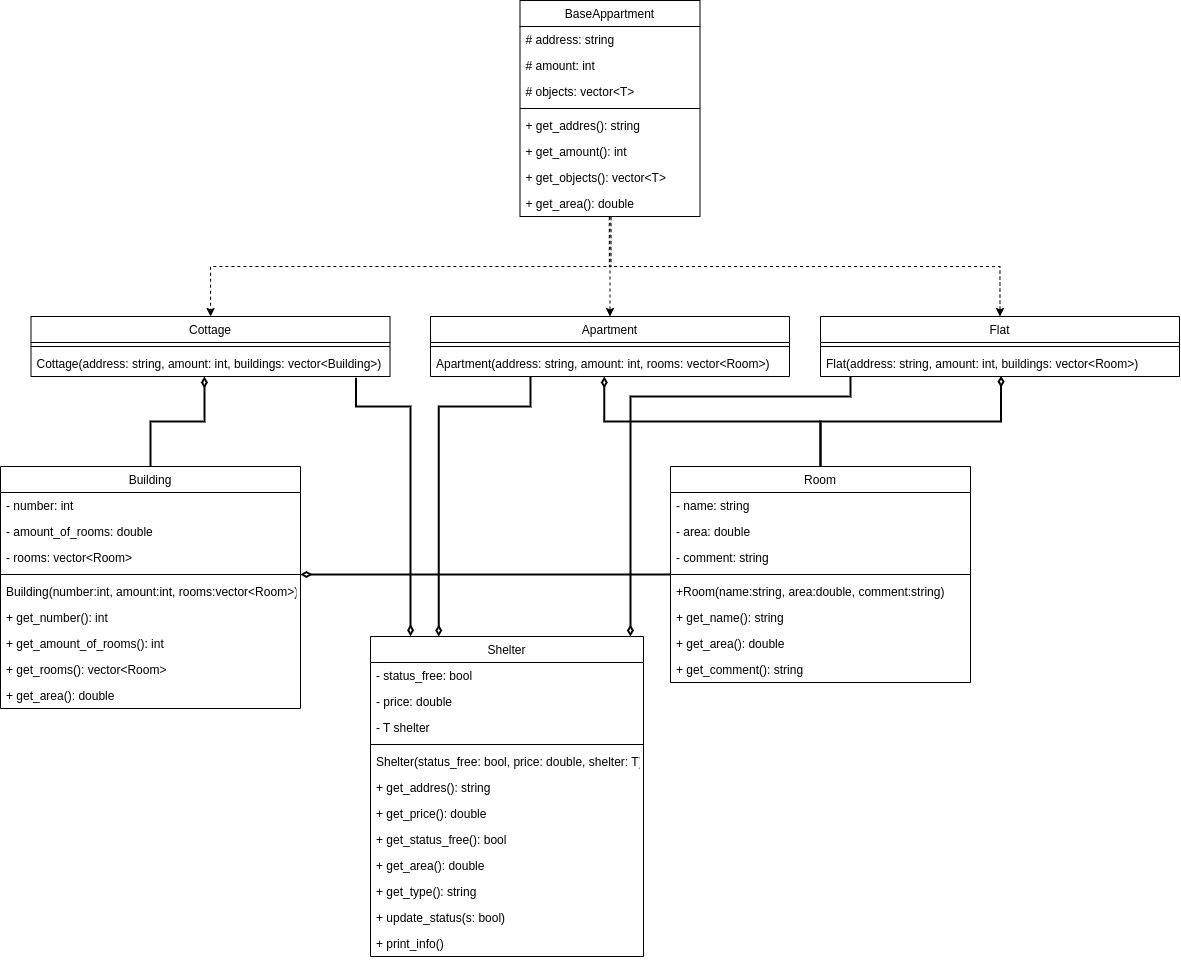

The diagram above was exported from draw.io. Its source (the exported page's mxGraphModel, read from the mxfile embedded in the PNG):
<mxGraphModel dx="2117" dy="1192" grid="1" gridSize="10" guides="1" tooltips="1" connect="1" arrows="1" fold="1" page="1" pageScale="1" pageWidth="827" pageHeight="1169" math="0" shadow="0">
  <root>
    <mxCell id="WIyWlLk6GJQsqaUBKTNV-0" />
    <mxCell id="WIyWlLk6GJQsqaUBKTNV-1" parent="WIyWlLk6GJQsqaUBKTNV-0" />
    <mxCell id="IA7RH_aB_6xOLkO7SjnA-52" style="edgeStyle=orthogonalEdgeStyle;rounded=0;orthogonalLoop=1;jettySize=auto;html=1;strokeWidth=2;startArrow=none;startFill=0;endArrow=diamondThin;endFill=0;startSize=6;" edge="1" parent="WIyWlLk6GJQsqaUBKTNV-1" source="zkfFHV4jXpPFQw0GAbJ--6">
      <mxGeometry relative="1" as="geometry">
        <mxPoint x="620.0000000000002" y="717.9999999999998" as="targetPoint" />
      </mxGeometry>
    </mxCell>
    <mxCell id="IA7RH_aB_6xOLkO7SjnA-54" style="edgeStyle=orthogonalEdgeStyle;rounded=0;orthogonalLoop=1;jettySize=auto;html=1;entryX=0.484;entryY=1;entryDx=0;entryDy=0;entryPerimeter=0;strokeWidth=2;startArrow=none;startFill=0;endArrow=diamondThin;endFill=0;startSize=6;" edge="1" parent="WIyWlLk6GJQsqaUBKTNV-1" source="zkfFHV4jXpPFQw0GAbJ--6" target="IA7RH_aB_6xOLkO7SjnA-42">
      <mxGeometry relative="1" as="geometry" />
    </mxCell>
    <mxCell id="IA7RH_aB_6xOLkO7SjnA-55" style="edgeStyle=orthogonalEdgeStyle;rounded=0;orthogonalLoop=1;jettySize=auto;html=1;entryX=0.503;entryY=0.969;entryDx=0;entryDy=0;entryPerimeter=0;strokeWidth=2;startArrow=none;startFill=0;endArrow=diamondThin;endFill=0;startSize=6;" edge="1" parent="WIyWlLk6GJQsqaUBKTNV-1" source="zkfFHV4jXpPFQw0GAbJ--6" target="IA7RH_aB_6xOLkO7SjnA-45">
      <mxGeometry relative="1" as="geometry" />
    </mxCell>
    <mxCell id="zkfFHV4jXpPFQw0GAbJ--6" value="Room" style="swimlane;fontStyle=0;align=center;verticalAlign=top;childLayout=stackLayout;horizontal=1;startSize=26;horizontalStack=0;resizeParent=1;resizeLast=0;collapsible=1;marginBottom=0;rounded=0;shadow=0;strokeWidth=1;" parent="WIyWlLk6GJQsqaUBKTNV-1" vertex="1">
      <mxGeometry x="990" y="610" width="300" height="216" as="geometry">
        <mxRectangle x="130" y="380" width="160" height="26" as="alternateBounds" />
      </mxGeometry>
    </mxCell>
    <mxCell id="zkfFHV4jXpPFQw0GAbJ--7" value="- name: string" style="text;align=left;verticalAlign=top;spacingLeft=4;spacingRight=4;overflow=hidden;rotatable=0;points=[[0,0.5],[1,0.5]];portConstraint=eastwest;" parent="zkfFHV4jXpPFQw0GAbJ--6" vertex="1">
      <mxGeometry y="26" width="300" height="26" as="geometry" />
    </mxCell>
    <mxCell id="zkfFHV4jXpPFQw0GAbJ--8" value="- area: double&#10;" style="text;align=left;verticalAlign=top;spacingLeft=4;spacingRight=4;overflow=hidden;rotatable=0;points=[[0,0.5],[1,0.5]];portConstraint=eastwest;rounded=0;shadow=0;html=0;" parent="zkfFHV4jXpPFQw0GAbJ--6" vertex="1">
      <mxGeometry y="52" width="300" height="26" as="geometry" />
    </mxCell>
    <mxCell id="zkfFHV4jXpPFQw0GAbJ--10" value="- comment: string" style="text;align=left;verticalAlign=top;spacingLeft=4;spacingRight=4;overflow=hidden;rotatable=0;points=[[0,0.5],[1,0.5]];portConstraint=eastwest;fontStyle=0" parent="zkfFHV4jXpPFQw0GAbJ--6" vertex="1">
      <mxGeometry y="78" width="300" height="26" as="geometry" />
    </mxCell>
    <mxCell id="zkfFHV4jXpPFQw0GAbJ--9" value="" style="line;html=1;strokeWidth=1;align=left;verticalAlign=middle;spacingTop=-1;spacingLeft=3;spacingRight=3;rotatable=0;labelPosition=right;points=[];portConstraint=eastwest;" parent="zkfFHV4jXpPFQw0GAbJ--6" vertex="1">
      <mxGeometry y="104" width="300" height="8" as="geometry" />
    </mxCell>
    <mxCell id="IA7RH_aB_6xOLkO7SjnA-37" value="+Room(name:string, area:double, comment:string)" style="text;align=left;verticalAlign=top;spacingLeft=4;spacingRight=4;overflow=hidden;rotatable=0;points=[[0,0.5],[1,0.5]];portConstraint=eastwest;" vertex="1" parent="zkfFHV4jXpPFQw0GAbJ--6">
      <mxGeometry y="112" width="300" height="26" as="geometry" />
    </mxCell>
    <mxCell id="zkfFHV4jXpPFQw0GAbJ--11" value="+ get_name(): string" style="text;align=left;verticalAlign=top;spacingLeft=4;spacingRight=4;overflow=hidden;rotatable=0;points=[[0,0.5],[1,0.5]];portConstraint=eastwest;" parent="zkfFHV4jXpPFQw0GAbJ--6" vertex="1">
      <mxGeometry y="138" width="300" height="26" as="geometry" />
    </mxCell>
    <mxCell id="IA7RH_aB_6xOLkO7SjnA-7" value="+ get_area(): double" style="text;align=left;verticalAlign=top;spacingLeft=4;spacingRight=4;overflow=hidden;rotatable=0;points=[[0,0.5],[1,0.5]];portConstraint=eastwest;" vertex="1" parent="zkfFHV4jXpPFQw0GAbJ--6">
      <mxGeometry y="164" width="300" height="26" as="geometry" />
    </mxCell>
    <mxCell id="IA7RH_aB_6xOLkO7SjnA-8" value="+ get_comment(): string" style="text;align=left;verticalAlign=top;spacingLeft=4;spacingRight=4;overflow=hidden;rotatable=0;points=[[0,0.5],[1,0.5]];portConstraint=eastwest;" vertex="1" parent="zkfFHV4jXpPFQw0GAbJ--6">
      <mxGeometry y="190" width="300" height="26" as="geometry" />
    </mxCell>
    <mxCell id="IA7RH_aB_6xOLkO7SjnA-53" style="edgeStyle=orthogonalEdgeStyle;orthogonalLoop=1;jettySize=auto;html=1;entryX=0.483;entryY=1;entryDx=0;entryDy=0;entryPerimeter=0;strokeWidth=2;startArrow=none;startFill=0;endArrow=diamondThin;endFill=0;startSize=6;jumpSize=6;shadow=0;rounded=0;" edge="1" parent="WIyWlLk6GJQsqaUBKTNV-1" source="IA7RH_aB_6xOLkO7SjnA-9" target="IA7RH_aB_6xOLkO7SjnA-39">
      <mxGeometry relative="1" as="geometry" />
    </mxCell>
    <mxCell id="IA7RH_aB_6xOLkO7SjnA-9" value="Building" style="swimlane;fontStyle=0;align=center;verticalAlign=top;childLayout=stackLayout;horizontal=1;startSize=26;horizontalStack=0;resizeParent=1;resizeLast=0;collapsible=1;marginBottom=0;rounded=0;shadow=0;strokeWidth=1;" vertex="1" parent="WIyWlLk6GJQsqaUBKTNV-1">
      <mxGeometry x="320" y="610" width="300" height="242" as="geometry">
        <mxRectangle x="130" y="380" width="160" height="26" as="alternateBounds" />
      </mxGeometry>
    </mxCell>
    <mxCell id="IA7RH_aB_6xOLkO7SjnA-10" value="- number: int" style="text;align=left;verticalAlign=top;spacingLeft=4;spacingRight=4;overflow=hidden;rotatable=0;points=[[0,0.5],[1,0.5]];portConstraint=eastwest;" vertex="1" parent="IA7RH_aB_6xOLkO7SjnA-9">
      <mxGeometry y="26" width="300" height="26" as="geometry" />
    </mxCell>
    <mxCell id="IA7RH_aB_6xOLkO7SjnA-11" value="- amount_of_rooms: double&#10;" style="text;align=left;verticalAlign=top;spacingLeft=4;spacingRight=4;overflow=hidden;rotatable=0;points=[[0,0.5],[1,0.5]];portConstraint=eastwest;rounded=0;shadow=0;html=0;" vertex="1" parent="IA7RH_aB_6xOLkO7SjnA-9">
      <mxGeometry y="52" width="300" height="26" as="geometry" />
    </mxCell>
    <mxCell id="IA7RH_aB_6xOLkO7SjnA-12" value="- rooms: vector&lt;Room&gt;" style="text;align=left;verticalAlign=top;spacingLeft=4;spacingRight=4;overflow=hidden;rotatable=0;points=[[0,0.5],[1,0.5]];portConstraint=eastwest;fontStyle=0" vertex="1" parent="IA7RH_aB_6xOLkO7SjnA-9">
      <mxGeometry y="78" width="300" height="26" as="geometry" />
    </mxCell>
    <mxCell id="IA7RH_aB_6xOLkO7SjnA-13" value="" style="line;html=1;strokeWidth=1;align=left;verticalAlign=middle;spacingTop=-1;spacingLeft=3;spacingRight=3;rotatable=0;labelPosition=right;points=[];portConstraint=eastwest;" vertex="1" parent="IA7RH_aB_6xOLkO7SjnA-9">
      <mxGeometry y="104" width="300" height="8" as="geometry" />
    </mxCell>
    <mxCell id="IA7RH_aB_6xOLkO7SjnA-38" value="Building(number:int, amount:int, rooms:vector&lt;Room&gt;)" style="text;align=left;verticalAlign=top;spacingLeft=4;spacingRight=4;overflow=hidden;rotatable=0;points=[[0,0.5],[1,0.5]];portConstraint=eastwest;" vertex="1" parent="IA7RH_aB_6xOLkO7SjnA-9">
      <mxGeometry y="112" width="300" height="26" as="geometry" />
    </mxCell>
    <mxCell id="IA7RH_aB_6xOLkO7SjnA-14" value="+ get_number(): int" style="text;align=left;verticalAlign=top;spacingLeft=4;spacingRight=4;overflow=hidden;rotatable=0;points=[[0,0.5],[1,0.5]];portConstraint=eastwest;" vertex="1" parent="IA7RH_aB_6xOLkO7SjnA-9">
      <mxGeometry y="138" width="300" height="26" as="geometry" />
    </mxCell>
    <mxCell id="IA7RH_aB_6xOLkO7SjnA-15" value="+ get_amount_of_rooms(): int" style="text;align=left;verticalAlign=top;spacingLeft=4;spacingRight=4;overflow=hidden;rotatable=0;points=[[0,0.5],[1,0.5]];portConstraint=eastwest;" vertex="1" parent="IA7RH_aB_6xOLkO7SjnA-9">
      <mxGeometry y="164" width="300" height="26" as="geometry" />
    </mxCell>
    <mxCell id="IA7RH_aB_6xOLkO7SjnA-16" value="+ get_rooms(): vector&lt;Room&gt;" style="text;align=left;verticalAlign=top;spacingLeft=4;spacingRight=4;overflow=hidden;rotatable=0;points=[[0,0.5],[1,0.5]];portConstraint=eastwest;" vertex="1" parent="IA7RH_aB_6xOLkO7SjnA-9">
      <mxGeometry y="190" width="300" height="26" as="geometry" />
    </mxCell>
    <mxCell id="IA7RH_aB_6xOLkO7SjnA-17" value="+ get_area(): double" style="text;align=left;verticalAlign=top;spacingLeft=4;spacingRight=4;overflow=hidden;rotatable=0;points=[[0,0.5],[1,0.5]];portConstraint=eastwest;" vertex="1" parent="IA7RH_aB_6xOLkO7SjnA-9">
      <mxGeometry y="216" width="300" height="26" as="geometry" />
    </mxCell>
    <mxCell id="IA7RH_aB_6xOLkO7SjnA-47" style="edgeStyle=orthogonalEdgeStyle;rounded=0;orthogonalLoop=1;jettySize=auto;html=1;dashed=1;" edge="1" parent="WIyWlLk6GJQsqaUBKTNV-1" source="IA7RH_aB_6xOLkO7SjnA-18" target="IA7RH_aB_6xOLkO7SjnA-40">
      <mxGeometry relative="1" as="geometry" />
    </mxCell>
    <mxCell id="IA7RH_aB_6xOLkO7SjnA-48" style="edgeStyle=orthogonalEdgeStyle;rounded=0;orthogonalLoop=1;jettySize=auto;html=1;dashed=1;exitX=0.506;exitY=1.026;exitDx=0;exitDy=0;exitPerimeter=0;" edge="1" parent="WIyWlLk6GJQsqaUBKTNV-1" source="IA7RH_aB_6xOLkO7SjnA-26" target="IA7RH_aB_6xOLkO7SjnA-28">
      <mxGeometry relative="1" as="geometry" />
    </mxCell>
    <mxCell id="IA7RH_aB_6xOLkO7SjnA-49" style="edgeStyle=orthogonalEdgeStyle;rounded=0;orthogonalLoop=1;jettySize=auto;html=1;entryX=0.5;entryY=0;entryDx=0;entryDy=0;dashed=1;exitX=0.496;exitY=1.026;exitDx=0;exitDy=0;exitPerimeter=0;" edge="1" parent="WIyWlLk6GJQsqaUBKTNV-1" source="IA7RH_aB_6xOLkO7SjnA-26" target="IA7RH_aB_6xOLkO7SjnA-43">
      <mxGeometry relative="1" as="geometry" />
    </mxCell>
    <mxCell id="IA7RH_aB_6xOLkO7SjnA-18" value="BaseAppartment" style="swimlane;fontStyle=0;align=center;verticalAlign=top;childLayout=stackLayout;horizontal=1;startSize=26;horizontalStack=0;resizeParent=1;resizeLast=0;collapsible=1;marginBottom=0;rounded=0;shadow=0;strokeWidth=1;" vertex="1" parent="WIyWlLk6GJQsqaUBKTNV-1">
      <mxGeometry x="839.5" y="144" width="180" height="216" as="geometry">
        <mxRectangle x="130" y="380" width="160" height="26" as="alternateBounds" />
      </mxGeometry>
    </mxCell>
    <mxCell id="IA7RH_aB_6xOLkO7SjnA-19" value="# address: string" style="text;align=left;verticalAlign=top;spacingLeft=4;spacingRight=4;overflow=hidden;rotatable=0;points=[[0,0.5],[1,0.5]];portConstraint=eastwest;" vertex="1" parent="IA7RH_aB_6xOLkO7SjnA-18">
      <mxGeometry y="26" width="180" height="26" as="geometry" />
    </mxCell>
    <mxCell id="IA7RH_aB_6xOLkO7SjnA-20" value="# amount: int&#10;" style="text;align=left;verticalAlign=top;spacingLeft=4;spacingRight=4;overflow=hidden;rotatable=0;points=[[0,0.5],[1,0.5]];portConstraint=eastwest;rounded=0;shadow=0;html=0;" vertex="1" parent="IA7RH_aB_6xOLkO7SjnA-18">
      <mxGeometry y="52" width="180" height="26" as="geometry" />
    </mxCell>
    <mxCell id="IA7RH_aB_6xOLkO7SjnA-21" value="# objects: vector&lt;T&gt;" style="text;align=left;verticalAlign=top;spacingLeft=4;spacingRight=4;overflow=hidden;rotatable=0;points=[[0,0.5],[1,0.5]];portConstraint=eastwest;fontStyle=0" vertex="1" parent="IA7RH_aB_6xOLkO7SjnA-18">
      <mxGeometry y="78" width="180" height="26" as="geometry" />
    </mxCell>
    <mxCell id="IA7RH_aB_6xOLkO7SjnA-22" value="" style="line;html=1;strokeWidth=1;align=left;verticalAlign=middle;spacingTop=-1;spacingLeft=3;spacingRight=3;rotatable=0;labelPosition=right;points=[];portConstraint=eastwest;" vertex="1" parent="IA7RH_aB_6xOLkO7SjnA-18">
      <mxGeometry y="104" width="180" height="8" as="geometry" />
    </mxCell>
    <mxCell id="IA7RH_aB_6xOLkO7SjnA-23" value="+ get_addres(): string" style="text;align=left;verticalAlign=top;spacingLeft=4;spacingRight=4;overflow=hidden;rotatable=0;points=[[0,0.5],[1,0.5]];portConstraint=eastwest;" vertex="1" parent="IA7RH_aB_6xOLkO7SjnA-18">
      <mxGeometry y="112" width="180" height="26" as="geometry" />
    </mxCell>
    <mxCell id="IA7RH_aB_6xOLkO7SjnA-24" value="+ get_amount(): int" style="text;align=left;verticalAlign=top;spacingLeft=4;spacingRight=4;overflow=hidden;rotatable=0;points=[[0,0.5],[1,0.5]];portConstraint=eastwest;" vertex="1" parent="IA7RH_aB_6xOLkO7SjnA-18">
      <mxGeometry y="138" width="180" height="26" as="geometry" />
    </mxCell>
    <mxCell id="IA7RH_aB_6xOLkO7SjnA-25" value="+ get_objects(): vector&lt;T&gt;" style="text;align=left;verticalAlign=top;spacingLeft=4;spacingRight=4;overflow=hidden;rotatable=0;points=[[0,0.5],[1,0.5]];portConstraint=eastwest;" vertex="1" parent="IA7RH_aB_6xOLkO7SjnA-18">
      <mxGeometry y="164" width="180" height="26" as="geometry" />
    </mxCell>
    <mxCell id="IA7RH_aB_6xOLkO7SjnA-26" value="+ get_area(): double" style="text;align=left;verticalAlign=top;spacingLeft=4;spacingRight=4;overflow=hidden;rotatable=0;points=[[0,0.5],[1,0.5]];portConstraint=eastwest;" vertex="1" parent="IA7RH_aB_6xOLkO7SjnA-18">
      <mxGeometry y="190" width="180" height="26" as="geometry" />
    </mxCell>
    <mxCell id="IA7RH_aB_6xOLkO7SjnA-70" style="edgeStyle=orthogonalEdgeStyle;rounded=0;jumpSize=6;orthogonalLoop=1;jettySize=auto;html=1;shadow=0;strokeWidth=2;startArrow=none;startFill=0;endArrow=diamondThin;endFill=0;startSize=6;exitX=0.905;exitY=1.052;exitDx=0;exitDy=0;exitPerimeter=0;entryX=0.143;entryY=-0.001;entryDx=0;entryDy=0;entryPerimeter=0;" edge="1" parent="WIyWlLk6GJQsqaUBKTNV-1" source="IA7RH_aB_6xOLkO7SjnA-39" target="IA7RH_aB_6xOLkO7SjnA-56">
      <mxGeometry relative="1" as="geometry">
        <mxPoint x="730.0000000000002" y="770" as="targetPoint" />
        <Array as="points">
          <mxPoint x="675" y="550" />
          <mxPoint x="730" y="550" />
          <mxPoint x="730" y="780" />
        </Array>
      </mxGeometry>
    </mxCell>
    <mxCell id="IA7RH_aB_6xOLkO7SjnA-28" value="Cottage" style="swimlane;fontStyle=0;align=center;verticalAlign=top;childLayout=stackLayout;horizontal=1;startSize=26;horizontalStack=0;resizeParent=1;resizeLast=0;collapsible=1;marginBottom=0;rounded=0;shadow=0;strokeWidth=1;" vertex="1" parent="WIyWlLk6GJQsqaUBKTNV-1">
      <mxGeometry x="350.5" y="460" width="359" height="60" as="geometry">
        <mxRectangle x="130" y="380" width="160" height="26" as="alternateBounds" />
      </mxGeometry>
    </mxCell>
    <mxCell id="IA7RH_aB_6xOLkO7SjnA-32" value="" style="line;html=1;strokeWidth=1;align=left;verticalAlign=middle;spacingTop=-1;spacingLeft=3;spacingRight=3;rotatable=0;labelPosition=right;points=[];portConstraint=eastwest;" vertex="1" parent="IA7RH_aB_6xOLkO7SjnA-28">
      <mxGeometry y="26" width="359" height="8" as="geometry" />
    </mxCell>
    <mxCell id="IA7RH_aB_6xOLkO7SjnA-39" value="Cottage(address: string, amount: int, buildings: vector&lt;Building&gt;)" style="text;align=left;verticalAlign=top;spacingLeft=4;spacingRight=4;overflow=hidden;rotatable=0;points=[[0,0.5],[1,0.5]];portConstraint=eastwest;" vertex="1" parent="IA7RH_aB_6xOLkO7SjnA-28">
      <mxGeometry y="34" width="359" height="26" as="geometry" />
    </mxCell>
    <mxCell id="IA7RH_aB_6xOLkO7SjnA-71" style="edgeStyle=orthogonalEdgeStyle;rounded=0;jumpSize=6;orthogonalLoop=1;jettySize=auto;html=1;entryX=0.25;entryY=0;entryDx=0;entryDy=0;shadow=0;strokeWidth=2;startArrow=none;startFill=0;endArrow=diamondThin;endFill=0;startSize=6;" edge="1" parent="WIyWlLk6GJQsqaUBKTNV-1" source="IA7RH_aB_6xOLkO7SjnA-40" target="IA7RH_aB_6xOLkO7SjnA-56">
      <mxGeometry relative="1" as="geometry">
        <Array as="points">
          <mxPoint x="850" y="550" />
          <mxPoint x="758" y="550" />
        </Array>
      </mxGeometry>
    </mxCell>
    <mxCell id="IA7RH_aB_6xOLkO7SjnA-40" value="Apartment" style="swimlane;fontStyle=0;align=center;verticalAlign=top;childLayout=stackLayout;horizontal=1;startSize=26;horizontalStack=0;resizeParent=1;resizeLast=0;collapsible=1;marginBottom=0;rounded=0;shadow=0;strokeWidth=1;" vertex="1" parent="WIyWlLk6GJQsqaUBKTNV-1">
      <mxGeometry x="750" y="460" width="359" height="60" as="geometry">
        <mxRectangle x="130" y="380" width="160" height="26" as="alternateBounds" />
      </mxGeometry>
    </mxCell>
    <mxCell id="IA7RH_aB_6xOLkO7SjnA-41" value="" style="line;html=1;strokeWidth=1;align=left;verticalAlign=middle;spacingTop=-1;spacingLeft=3;spacingRight=3;rotatable=0;labelPosition=right;points=[];portConstraint=eastwest;" vertex="1" parent="IA7RH_aB_6xOLkO7SjnA-40">
      <mxGeometry y="26" width="359" height="8" as="geometry" />
    </mxCell>
    <mxCell id="IA7RH_aB_6xOLkO7SjnA-42" value="Apartment(address: string, amount: int, rooms: vector&lt;Room&gt;)" style="text;align=left;verticalAlign=top;spacingLeft=4;spacingRight=4;overflow=hidden;rotatable=0;points=[[0,0.5],[1,0.5]];portConstraint=eastwest;" vertex="1" parent="IA7RH_aB_6xOLkO7SjnA-40">
      <mxGeometry y="34" width="359" height="26" as="geometry" />
    </mxCell>
    <mxCell id="IA7RH_aB_6xOLkO7SjnA-72" style="edgeStyle=orthogonalEdgeStyle;rounded=0;jumpSize=6;orthogonalLoop=1;jettySize=auto;html=1;entryX=0.952;entryY=0;entryDx=0;entryDy=0;entryPerimeter=0;shadow=0;strokeWidth=2;startArrow=none;startFill=0;endArrow=diamondThin;endFill=0;startSize=6;" edge="1" parent="WIyWlLk6GJQsqaUBKTNV-1" source="IA7RH_aB_6xOLkO7SjnA-43" target="IA7RH_aB_6xOLkO7SjnA-56">
      <mxGeometry relative="1" as="geometry">
        <Array as="points">
          <mxPoint x="1170" y="540" />
          <mxPoint x="950" y="540" />
        </Array>
      </mxGeometry>
    </mxCell>
    <mxCell id="IA7RH_aB_6xOLkO7SjnA-43" value="Flat" style="swimlane;fontStyle=0;align=center;verticalAlign=top;childLayout=stackLayout;horizontal=1;startSize=26;horizontalStack=0;resizeParent=1;resizeLast=0;collapsible=1;marginBottom=0;rounded=0;shadow=0;strokeWidth=1;" vertex="1" parent="WIyWlLk6GJQsqaUBKTNV-1">
      <mxGeometry x="1140" y="460" width="359" height="60" as="geometry">
        <mxRectangle x="130" y="380" width="160" height="26" as="alternateBounds" />
      </mxGeometry>
    </mxCell>
    <mxCell id="IA7RH_aB_6xOLkO7SjnA-44" value="" style="line;html=1;strokeWidth=1;align=left;verticalAlign=middle;spacingTop=-1;spacingLeft=3;spacingRight=3;rotatable=0;labelPosition=right;points=[];portConstraint=eastwest;" vertex="1" parent="IA7RH_aB_6xOLkO7SjnA-43">
      <mxGeometry y="26" width="359" height="8" as="geometry" />
    </mxCell>
    <mxCell id="IA7RH_aB_6xOLkO7SjnA-45" value="Flat(address: string, amount: int, buildings: vector&lt;Room&gt;)" style="text;align=left;verticalAlign=top;spacingLeft=4;spacingRight=4;overflow=hidden;rotatable=0;points=[[0,0.5],[1,0.5]];portConstraint=eastwest;" vertex="1" parent="IA7RH_aB_6xOLkO7SjnA-43">
      <mxGeometry y="34" width="359" height="26" as="geometry" />
    </mxCell>
    <mxCell id="IA7RH_aB_6xOLkO7SjnA-56" value="Shelter" style="swimlane;fontStyle=0;align=center;verticalAlign=top;childLayout=stackLayout;horizontal=1;startSize=26;horizontalStack=0;resizeParent=1;resizeLast=0;collapsible=1;marginBottom=0;rounded=0;shadow=0;strokeWidth=1;" vertex="1" parent="WIyWlLk6GJQsqaUBKTNV-1">
      <mxGeometry x="690" y="780" width="273" height="320" as="geometry">
        <mxRectangle x="130" y="380" width="160" height="26" as="alternateBounds" />
      </mxGeometry>
    </mxCell>
    <mxCell id="IA7RH_aB_6xOLkO7SjnA-57" value="- status_free: bool" style="text;align=left;verticalAlign=top;spacingLeft=4;spacingRight=4;overflow=hidden;rotatable=0;points=[[0,0.5],[1,0.5]];portConstraint=eastwest;" vertex="1" parent="IA7RH_aB_6xOLkO7SjnA-56">
      <mxGeometry y="26" width="273" height="26" as="geometry" />
    </mxCell>
    <mxCell id="IA7RH_aB_6xOLkO7SjnA-58" value="- price: double&#10;" style="text;align=left;verticalAlign=top;spacingLeft=4;spacingRight=4;overflow=hidden;rotatable=0;points=[[0,0.5],[1,0.5]];portConstraint=eastwest;rounded=0;shadow=0;html=0;" vertex="1" parent="IA7RH_aB_6xOLkO7SjnA-56">
      <mxGeometry y="52" width="273" height="26" as="geometry" />
    </mxCell>
    <mxCell id="IA7RH_aB_6xOLkO7SjnA-59" value="- T shelter" style="text;align=left;verticalAlign=top;spacingLeft=4;spacingRight=4;overflow=hidden;rotatable=0;points=[[0,0.5],[1,0.5]];portConstraint=eastwest;fontStyle=0" vertex="1" parent="IA7RH_aB_6xOLkO7SjnA-56">
      <mxGeometry y="78" width="273" height="26" as="geometry" />
    </mxCell>
    <mxCell id="IA7RH_aB_6xOLkO7SjnA-60" value="" style="line;html=1;strokeWidth=1;align=left;verticalAlign=middle;spacingTop=-1;spacingLeft=3;spacingRight=3;rotatable=0;labelPosition=right;points=[];portConstraint=eastwest;" vertex="1" parent="IA7RH_aB_6xOLkO7SjnA-56">
      <mxGeometry y="104" width="273" height="8" as="geometry" />
    </mxCell>
    <mxCell id="IA7RH_aB_6xOLkO7SjnA-66" value="Shelter(status_free: bool, price: double, shelter: T)" style="text;align=left;verticalAlign=top;spacingLeft=4;spacingRight=4;overflow=hidden;rotatable=0;points=[[0,0.5],[1,0.5]];portConstraint=eastwest;" vertex="1" parent="IA7RH_aB_6xOLkO7SjnA-56">
      <mxGeometry y="112" width="273" height="26" as="geometry" />
    </mxCell>
    <mxCell id="IA7RH_aB_6xOLkO7SjnA-61" value="+ get_addres(): string" style="text;align=left;verticalAlign=top;spacingLeft=4;spacingRight=4;overflow=hidden;rotatable=0;points=[[0,0.5],[1,0.5]];portConstraint=eastwest;" vertex="1" parent="IA7RH_aB_6xOLkO7SjnA-56">
      <mxGeometry y="138" width="273" height="26" as="geometry" />
    </mxCell>
    <mxCell id="IA7RH_aB_6xOLkO7SjnA-62" value="+ get_price(): double" style="text;align=left;verticalAlign=top;spacingLeft=4;spacingRight=4;overflow=hidden;rotatable=0;points=[[0,0.5],[1,0.5]];portConstraint=eastwest;" vertex="1" parent="IA7RH_aB_6xOLkO7SjnA-56">
      <mxGeometry y="164" width="273" height="26" as="geometry" />
    </mxCell>
    <mxCell id="IA7RH_aB_6xOLkO7SjnA-63" value="+ get_status_free(): bool" style="text;align=left;verticalAlign=top;spacingLeft=4;spacingRight=4;overflow=hidden;rotatable=0;points=[[0,0.5],[1,0.5]];portConstraint=eastwest;" vertex="1" parent="IA7RH_aB_6xOLkO7SjnA-56">
      <mxGeometry y="190" width="273" height="26" as="geometry" />
    </mxCell>
    <mxCell id="IA7RH_aB_6xOLkO7SjnA-64" value="+ get_area(): double" style="text;align=left;verticalAlign=top;spacingLeft=4;spacingRight=4;overflow=hidden;rotatable=0;points=[[0,0.5],[1,0.5]];portConstraint=eastwest;" vertex="1" parent="IA7RH_aB_6xOLkO7SjnA-56">
      <mxGeometry y="216" width="273" height="26" as="geometry" />
    </mxCell>
    <mxCell id="IA7RH_aB_6xOLkO7SjnA-65" value="+ get_type(): string" style="text;align=left;verticalAlign=top;spacingLeft=4;spacingRight=4;overflow=hidden;rotatable=0;points=[[0,0.5],[1,0.5]];portConstraint=eastwest;" vertex="1" parent="IA7RH_aB_6xOLkO7SjnA-56">
      <mxGeometry y="242" width="273" height="26" as="geometry" />
    </mxCell>
    <mxCell id="IA7RH_aB_6xOLkO7SjnA-68" value="+ update_status(s: bool)&#10;&#10;" style="text;align=left;verticalAlign=top;spacingLeft=4;spacingRight=4;overflow=hidden;rotatable=0;points=[[0,0.5],[1,0.5]];portConstraint=eastwest;" vertex="1" parent="IA7RH_aB_6xOLkO7SjnA-56">
      <mxGeometry y="268" width="273" height="26" as="geometry" />
    </mxCell>
    <mxCell id="IA7RH_aB_6xOLkO7SjnA-69" value="+ print_info()&#10;&#10;" style="text;align=left;verticalAlign=top;spacingLeft=4;spacingRight=4;overflow=hidden;rotatable=0;points=[[0,0.5],[1,0.5]];portConstraint=eastwest;" vertex="1" parent="IA7RH_aB_6xOLkO7SjnA-56">
      <mxGeometry y="294" width="273" height="26" as="geometry" />
    </mxCell>
  </root>
</mxGraphModel>